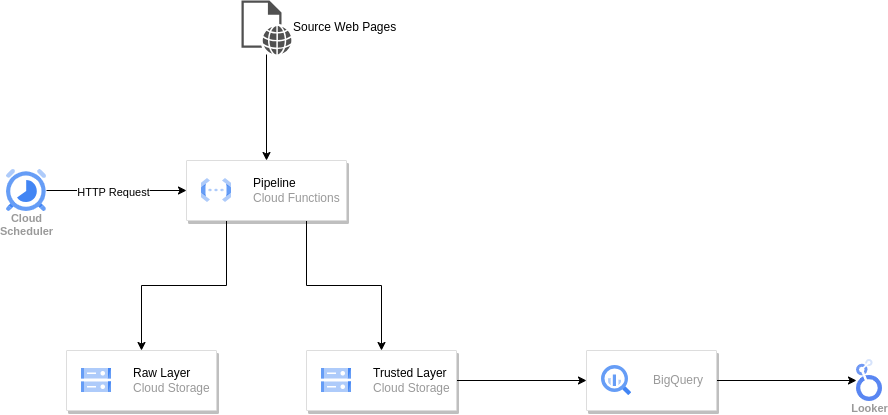

The diagram above was exported from draw.io. Its source (the exported page's mxGraphModel, read from the mxfile embedded in the PNG):
<mxGraphModel dx="2074" dy="798" grid="1" gridSize="10" guides="1" tooltips="1" connect="1" arrows="1" fold="1" page="1" pageScale="1" pageWidth="827" pageHeight="1169" math="0" shadow="0">
  <root>
    <mxCell id="0" />
    <mxCell id="1" parent="0" />
    <mxCell id="8Q4axUIgk0FM6yOEkDPT-16" style="edgeStyle=orthogonalEdgeStyle;rounded=0;orthogonalLoop=1;jettySize=auto;html=1;exitX=0.25;exitY=1;exitDx=0;exitDy=0;entryX=0.5;entryY=0;entryDx=0;entryDy=0;" edge="1" parent="1" source="8Q4axUIgk0FM6yOEkDPT-1" target="8Q4axUIgk0FM6yOEkDPT-4">
      <mxGeometry relative="1" as="geometry" />
    </mxCell>
    <mxCell id="8Q4axUIgk0FM6yOEkDPT-17" style="edgeStyle=orthogonalEdgeStyle;rounded=0;orthogonalLoop=1;jettySize=auto;html=1;exitX=0.75;exitY=1;exitDx=0;exitDy=0;entryX=0.5;entryY=0;entryDx=0;entryDy=0;" edge="1" parent="1" source="8Q4axUIgk0FM6yOEkDPT-1" target="8Q4axUIgk0FM6yOEkDPT-6">
      <mxGeometry relative="1" as="geometry" />
    </mxCell>
    <mxCell id="8Q4axUIgk0FM6yOEkDPT-1" value="" style="strokeColor=#dddddd;shadow=1;strokeWidth=1;rounded=1;absoluteArcSize=1;arcSize=2;" vertex="1" parent="1">
      <mxGeometry x="240" y="260" width="160" height="60" as="geometry" />
    </mxCell>
    <mxCell id="8Q4axUIgk0FM6yOEkDPT-2" value="&lt;font color=&quot;#000000&quot;&gt;Pipeline&lt;/font&gt;&lt;br&gt;Cloud Functions" style="editableCssRules=.*;html=1;fontColor=#999999;shape=image;verticalLabelPosition=middle;labelBackgroundColor=#ffffff;verticalAlign=middle;labelPosition=right;align=left;spacingLeft=20;part=1;points=[];imageAspect=0;image=data:image/svg+xml,(base64 omitted: 1068 chars);" vertex="1" parent="8Q4axUIgk0FM6yOEkDPT-1">
      <mxGeometry width="30" height="24" relative="1" as="geometry">
        <mxPoint x="15" y="18" as="offset" />
      </mxGeometry>
    </mxCell>
    <mxCell id="8Q4axUIgk0FM6yOEkDPT-9" style="edgeStyle=orthogonalEdgeStyle;rounded=0;orthogonalLoop=1;jettySize=auto;html=1;entryX=0;entryY=0.5;entryDx=0;entryDy=0;" edge="1" parent="1" source="8Q4axUIgk0FM6yOEkDPT-3" target="8Q4axUIgk0FM6yOEkDPT-1">
      <mxGeometry relative="1" as="geometry" />
    </mxCell>
    <mxCell id="8Q4axUIgk0FM6yOEkDPT-10" value="HTTP Request" style="edgeLabel;html=1;align=center;verticalAlign=middle;resizable=0;points=[];" vertex="1" connectable="0" parent="8Q4axUIgk0FM6yOEkDPT-9">
      <mxGeometry x="-0.0571" y="-1" relative="1" as="geometry">
        <mxPoint as="offset" />
      </mxGeometry>
    </mxCell>
    <mxCell id="8Q4axUIgk0FM6yOEkDPT-3" value="Cloud&#10;Scheduler" style="sketch=0;html=1;verticalAlign=top;labelPosition=center;verticalLabelPosition=bottom;align=center;spacingTop=-6;fontSize=11;fontStyle=1;fontColor=#999999;shape=image;aspect=fixed;imageAspect=0;image=data:image/svg+xml,(base64 omitted: 1884 chars);" vertex="1" parent="1">
      <mxGeometry x="60" y="269" width="40" height="42" as="geometry" />
    </mxCell>
    <mxCell id="8Q4axUIgk0FM6yOEkDPT-4" value="" style="strokeColor=#dddddd;shadow=1;strokeWidth=1;rounded=1;absoluteArcSize=1;arcSize=2;" vertex="1" parent="1">
      <mxGeometry x="120" y="450" width="150" height="60" as="geometry" />
    </mxCell>
    <mxCell id="8Q4axUIgk0FM6yOEkDPT-5" value="&lt;font color=&quot;#000000&quot;&gt;Raw Layer&lt;/font&gt;&lt;br&gt;Cloud Storage" style="editableCssRules=.*;html=1;fontColor=#999999;shape=image;verticalLabelPosition=middle;labelBackgroundColor=#ffffff;verticalAlign=middle;labelPosition=right;align=left;spacingLeft=20;part=1;points=[];imageAspect=0;image=data:image/svg+xml,(base64 omitted: 1124 chars);" vertex="1" parent="8Q4axUIgk0FM6yOEkDPT-4">
      <mxGeometry width="30" height="24" relative="1" as="geometry">
        <mxPoint x="15" y="18" as="offset" />
      </mxGeometry>
    </mxCell>
    <mxCell id="8Q4axUIgk0FM6yOEkDPT-19" style="edgeStyle=orthogonalEdgeStyle;rounded=0;orthogonalLoop=1;jettySize=auto;html=1;exitX=1;exitY=0.5;exitDx=0;exitDy=0;entryX=0;entryY=0.5;entryDx=0;entryDy=0;" edge="1" parent="1" source="8Q4axUIgk0FM6yOEkDPT-6" target="8Q4axUIgk0FM6yOEkDPT-11">
      <mxGeometry relative="1" as="geometry" />
    </mxCell>
    <mxCell id="8Q4axUIgk0FM6yOEkDPT-6" value="" style="strokeColor=#dddddd;shadow=1;strokeWidth=1;rounded=1;absoluteArcSize=1;arcSize=2;" vertex="1" parent="1">
      <mxGeometry x="360" y="450" width="150" height="60" as="geometry" />
    </mxCell>
    <mxCell id="8Q4axUIgk0FM6yOEkDPT-7" value="&lt;font color=&quot;#000000&quot;&gt;Trusted Layer&lt;/font&gt;&lt;br&gt;Cloud Storage" style="editableCssRules=.*;html=1;fontColor=#999999;shape=image;verticalLabelPosition=middle;labelBackgroundColor=#ffffff;verticalAlign=middle;labelPosition=right;align=left;spacingLeft=20;part=1;points=[];imageAspect=0;image=data:image/svg+xml,(base64 omitted: 1124 chars);" vertex="1" parent="8Q4axUIgk0FM6yOEkDPT-6">
      <mxGeometry width="30" height="24" relative="1" as="geometry">
        <mxPoint x="15" y="18" as="offset" />
      </mxGeometry>
    </mxCell>
    <mxCell id="8Q4axUIgk0FM6yOEkDPT-20" style="edgeStyle=orthogonalEdgeStyle;rounded=0;orthogonalLoop=1;jettySize=auto;html=1;exitX=1;exitY=0.5;exitDx=0;exitDy=0;" edge="1" parent="1" source="8Q4axUIgk0FM6yOEkDPT-11" target="8Q4axUIgk0FM6yOEkDPT-13">
      <mxGeometry relative="1" as="geometry" />
    </mxCell>
    <mxCell id="8Q4axUIgk0FM6yOEkDPT-11" value="" style="strokeColor=#dddddd;shadow=1;strokeWidth=1;rounded=1;absoluteArcSize=1;arcSize=2;" vertex="1" parent="1">
      <mxGeometry x="640" y="450" width="130" height="60" as="geometry" />
    </mxCell>
    <mxCell id="8Q4axUIgk0FM6yOEkDPT-12" value="BigQuery" style="editableCssRules=.*;html=1;fontColor=#999999;shape=image;verticalLabelPosition=middle;labelBackgroundColor=#ffffff;verticalAlign=middle;labelPosition=right;align=left;spacingLeft=20;part=1;points=[];imageAspect=0;image=data:image/svg+xml,(base64 omitted: 1156 chars);" vertex="1" parent="8Q4axUIgk0FM6yOEkDPT-11">
      <mxGeometry width="30" height="30" relative="1" as="geometry">
        <mxPoint x="15" y="15" as="offset" />
      </mxGeometry>
    </mxCell>
    <mxCell id="8Q4axUIgk0FM6yOEkDPT-13" value="Looker" style="sketch=0;html=1;verticalAlign=top;labelPosition=center;verticalLabelPosition=bottom;align=center;spacingTop=-6;fontSize=11;fontStyle=1;fontColor=#999999;shape=image;aspect=fixed;imageAspect=0;image=data:image/svg+xml,(base64 omitted: 3708 chars);" vertex="1" parent="1">
      <mxGeometry x="910" y="459" width="26" height="42" as="geometry" />
    </mxCell>
    <mxCell id="8Q4axUIgk0FM6yOEkDPT-15" style="edgeStyle=orthogonalEdgeStyle;rounded=0;orthogonalLoop=1;jettySize=auto;html=1;entryX=0.5;entryY=0;entryDx=0;entryDy=0;" edge="1" parent="1" source="8Q4axUIgk0FM6yOEkDPT-14" target="8Q4axUIgk0FM6yOEkDPT-1">
      <mxGeometry relative="1" as="geometry" />
    </mxCell>
    <mxCell id="8Q4axUIgk0FM6yOEkDPT-14" value="Source Web Pages" style="sketch=0;pointerEvents=1;shadow=0;dashed=0;html=1;strokeColor=none;fillColor=#505050;labelPosition=right;verticalLabelPosition=middle;verticalAlign=middle;outlineConnect=0;align=left;shape=mxgraph.office.concepts.web_page;" vertex="1" parent="1">
      <mxGeometry x="295" y="100" width="50" height="54" as="geometry" />
    </mxCell>
  </root>
</mxGraphModel>